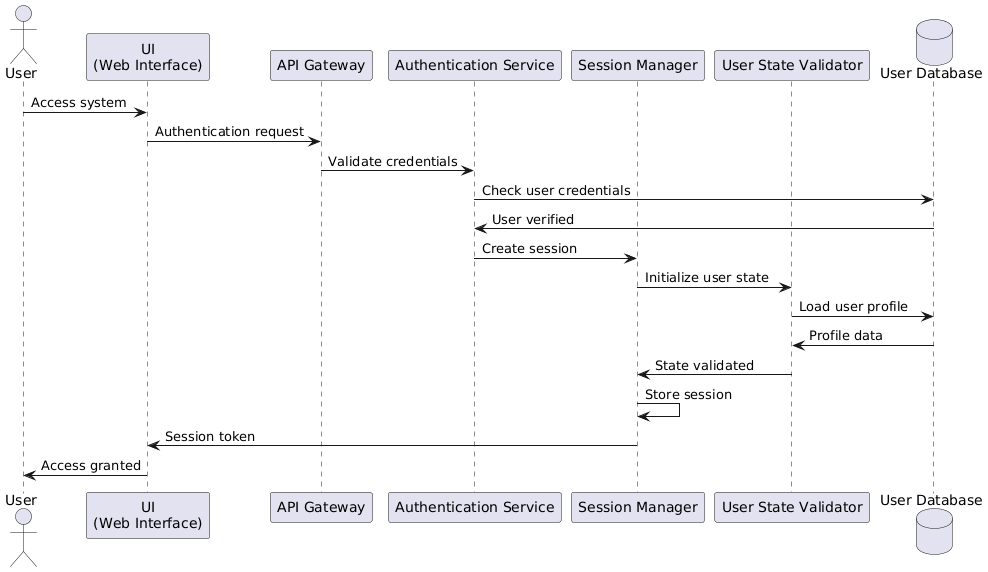

The diagram above was rendered by PlantUML. Its source (embedded in the PNG):
@startuml
actor User
participant "UI\n(Web Interface)" as UI
participant "API Gateway" as Gateway
participant "Authentication Service" as Auth
participant "Session Manager" as SessionMgr
participant "User State Validator" as UserState
database "User Database" as UserDB

User -> UI: Access system
UI -> Gateway: Authentication request
Gateway -> Auth: Validate credentials
Auth -> UserDB: Check user credentials
UserDB -> Auth: User verified
Auth -> SessionMgr: Create session
SessionMgr -> UserState: Initialize user state
UserState -> UserDB: Load user profile
UserDB -> UserState: Profile data
UserState -> SessionMgr: State validated
SessionMgr -> SessionMgr: Store session
SessionMgr -> UI: Session token
UI -> User: Access granted
@enduml